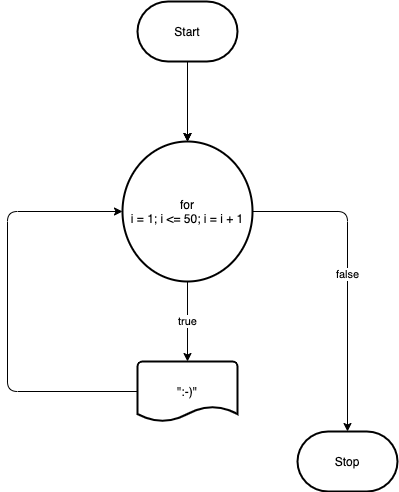

The diagram above was exported from draw.io. Its source (the exported page's mxGraphModel, read from the mxfile embedded in the PNG):
<mxGraphModel dx="1068" dy="860" grid="1" gridSize="10" guides="1" tooltips="1" connect="1" arrows="1" fold="1" page="1" pageScale="1" pageWidth="850" pageHeight="1100" background="#ffffff" math="0" shadow="0">
  <root>
    <mxCell id="0" />
    <mxCell id="1" parent="0" />
    <mxCell id="4" style="edgeStyle=none;html=1;" edge="1" parent="1" source="2" target="3">
      <mxGeometry relative="1" as="geometry" />
    </mxCell>
    <mxCell id="5" style="edgeStyle=none;html=1;" edge="1" parent="1" source="2">
      <mxGeometry relative="1" as="geometry">
        <mxPoint x="440" y="220" as="targetPoint" />
      </mxGeometry>
    </mxCell>
    <mxCell id="7" style="edgeStyle=none;html=1;entryX=0.5;entryY=0;entryDx=0;entryDy=0;entryPerimeter=0;strokeColor=#000000;" edge="1" parent="1" source="2" target="3">
      <mxGeometry relative="1" as="geometry" />
    </mxCell>
    <mxCell id="2" value="Start" style="strokeWidth=2;html=1;shape=mxgraph.flowchart.terminator;whiteSpace=wrap;" vertex="1" parent="1">
      <mxGeometry x="390" y="80" width="100" height="60" as="geometry" />
    </mxCell>
    <mxCell id="8" value="true" style="edgeStyle=none;html=1;strokeColor=#000000;" edge="1" parent="1" source="3" target="6">
      <mxGeometry relative="1" as="geometry" />
    </mxCell>
    <mxCell id="11" value="false" style="edgeStyle=none;html=1;entryX=0.5;entryY=0;entryDx=0;entryDy=0;entryPerimeter=0;strokeColor=#000000;exitX=1;exitY=0.5;exitDx=0;exitDy=0;exitPerimeter=0;" edge="1" parent="1" source="3" target="10">
      <mxGeometry relative="1" as="geometry">
        <Array as="points">
          <mxPoint x="600" y="290" />
        </Array>
      </mxGeometry>
    </mxCell>
    <mxCell id="3" value="for&lt;br&gt;i = 1; i &amp;lt;= 50; i = i + 1" style="strokeWidth=2;html=1;shape=mxgraph.flowchart.start_2;whiteSpace=wrap;" vertex="1" parent="1">
      <mxGeometry x="375" y="220" width="130" height="140" as="geometry" />
    </mxCell>
    <mxCell id="9" style="edgeStyle=none;html=1;entryX=0;entryY=0.5;entryDx=0;entryDy=0;entryPerimeter=0;strokeColor=#000000;exitX=0;exitY=0.5;exitDx=0;exitDy=0;exitPerimeter=0;" edge="1" parent="1" source="6" target="3">
      <mxGeometry relative="1" as="geometry">
        <Array as="points">
          <mxPoint x="260" y="470" />
          <mxPoint x="260" y="290" />
        </Array>
      </mxGeometry>
    </mxCell>
    <mxCell id="6" value="&quot;:-)&quot;" style="strokeWidth=2;html=1;shape=mxgraph.flowchart.document2;whiteSpace=wrap;size=0.25;" vertex="1" parent="1">
      <mxGeometry x="390" y="440" width="100" height="60" as="geometry" />
    </mxCell>
    <mxCell id="10" value="Stop" style="strokeWidth=2;html=1;shape=mxgraph.flowchart.terminator;whiteSpace=wrap;" vertex="1" parent="1">
      <mxGeometry x="550" y="510" width="100" height="60" as="geometry" />
    </mxCell>
  </root>
</mxGraphModel>